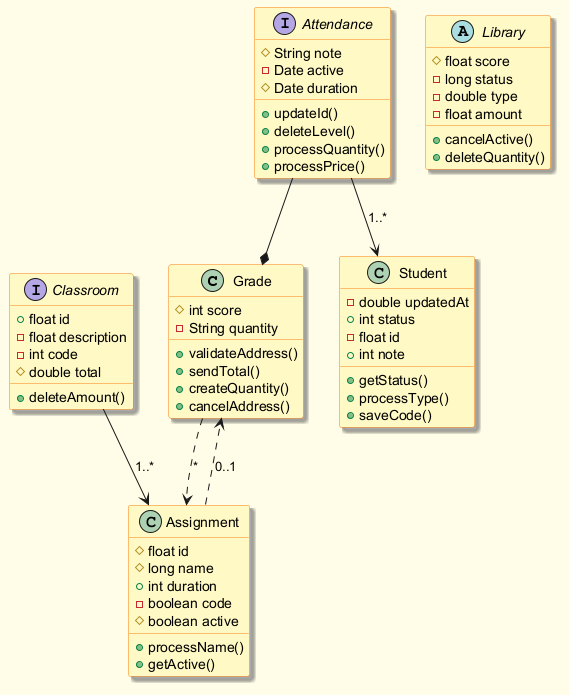

The diagram above was rendered by PlantUML. Its source (embedded in the PNG):
@startuml
skinparam backgroundColor #FFFDE7
skinparam classBackgroundColor #FFF9C4
skinparam classBorderColor #F57F17
skinparam shadowing true
class Grade {
  #int score
  -String quantity
  +validateAddress()
  +sendTotal()
  +createQuantity()
  +cancelAddress()
}
class Assignment {
  #float id
  #long name
  +int duration
  -boolean code
  #boolean active
  +processName()
  +getActive()
}
class Student {
  -double updatedAt
  +int status
  -float id
  +int note
  +getStatus()
  +processType()
  +saveCode()
}
interface Classroom {
  +float id
  -float description
  -int code
  #double total
  +deleteAmount()
}
abstract class Library {
  #float score
  -long status
  -double type
  -float amount
  +cancelActive()
  +deleteQuantity()
}
interface Attendance {
  #String note
  -Date active
  #Date duration
  +updateId()
  +deleteLevel()
  +processQuantity()
  +processPrice()
}
Grade ..> Assignment : "*"
Attendance --> Student : "1..*"
Classroom --> Assignment : "1..*"
Assignment ..> Grade : "0..1"
Attendance --* Grade
@enduml